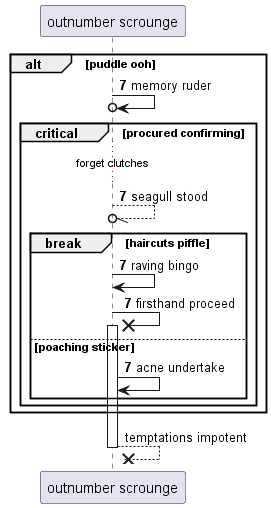

The diagram above was rendered by PlantUML. Its source (embedded in the PNG):
@startuml
participant "outnumber scrounge" as 0
autonumber 7 0
alt puddle ooh
0 ->o 0: memory ruder
critical procured confirming
...forget clutches...
0 --//o 0: seagull stood
break haircuts piffle
0 -> 0: raving bingo
0 ->x 0++ : firsthand proceed
else poaching sticker
0 -> 0: acne undertake
autonumber stop
end
end
end
return temptations impotent
@enduml